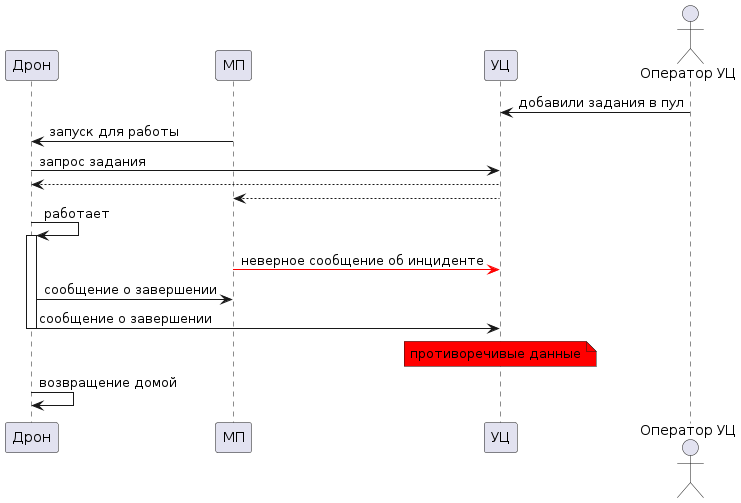

The diagram above was rendered by PlantUML. Its source (embedded in the PNG):
@startuml

participant Drone as "Дрон"
participant Mobile as "МП"

participant CC as "УЦ"
actor "Оператор УЦ" as u_cc

u_cc -> CC: добавили задания в пул
Mobile -> Drone: запуск для работы
Drone -> CC: запрос задания
CC --> Drone
CC--> Mobile

Drone -> Drone++: работает 
Mobile -[#red]> CC: неверное сообщение об инциденте
Drone -> Mobile: сообщение о завершении
Drone -> CC--: сообщение о завершении
note over CC #red
противоречивые данные
end note
Drone -> Drone: возвращение домой



@enduml